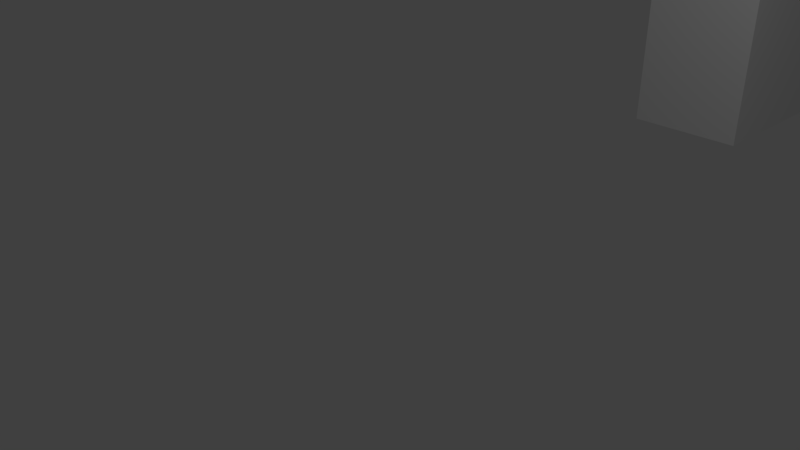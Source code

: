 # Source: Ingang.blend  (saved by Blender 2.78.0; exported with 4.5.12 LTS)
import bpy
from mathutils import Matrix  # noqa: F401  (used for matrix-valued properties, if any)

bpy.ops.wm.read_factory_settings(use_empty=True)
scene = bpy.context.scene
scene.name = 'Scene'

# ---- collections
col_collection_1 = bpy.data.collections.new('Collection 1'); scene.collection.children.link(col_collection_1)

# ---- world
world_world = bpy.data.worlds.new('World'); scene.world = world_world
world_world.color = (0.05088, 0.05088, 0.05088)
world_world.use_sun_shadow = False
world_world.sun_shadow_jitter_overblur = 0.0
world_world.cycles.sampling_method = 'MANUAL'

# ---- cameras
cam_camera = bpy.data.cameras.new('Camera')
cam_camera.clip_end = 100.0
cam_camera.lens = 35.0
cam_camera.sensor_width = 32.0
cam_camera.sensor_height = 18.0
cam_camera.ortho_scale = 7.314
cam_camera.dof.focus_distance = 0.0
cam_camera.dof.aperture_fstop = 128.0

# ---- lights
light_lamp = bpy.data.lights.new('Lamp', 'POINT')
light_lamp.transmission_factor = 0.0
light_lamp.cutoff_distance = 30.0
light_lamp.energy = 100.0
light_lamp.shadow_buffer_clip_start = 1.001
light_lamp.shadow_soft_size = 0.1
light_lamp.shadow_maximum_resolution = 0.006
light_lamp.use_absolute_resolution = True

# ---- meshes
me_cube_001 = bpy.data.meshes.new('Cube.001')
me_cube_001.from_pydata([(-1.0, -1.0, -1.0), (-1.0, -1.0, 1.0), (1.0, -1.0, -1.0), (1.0, -1.0, 1.0), (1.0, 0.0, 1.0), (1.0, -1.0, 0.0), (1.0, -0.5, 1.0), (1.0, -1.0, -0.5), (1.0, -0.5, -1.0), (1.0, -1.0, 0.5), (1.0, -0.5, 0.0), (1.0, -0.5, -0.5), (1.0, -0.5, 0.5), (1.0, -0.75, 1.0), (1.0, -1.0, -0.75), (1.0, -1.0, 0.25), (1.0, -0.25, 1.0), (1.0, -1.0, -0.25), (1.0, -0.75, -1.0), (1.0, -1.0, 0.75), (1.0, -0.5, -0.75), (1.0, -0.5, -0.25), (1.0, -0.5, 0.25), (1.0, -0.875, 1.0), (1.0, -1.0, -0.875), (1.0, 0.125, 1.0), (1.0, -1.0, 0.125), (1.0, 0.125, 0.0), (1.0, -0.375, 1.0), (1.0, -1.0, -0.375), (1.0, -0.625, -1.0), (1.0, -1.0, 0.625), (1.0, 0.0, 0.625), (1.0, 0.125, 0.5), (1.0, 0.125, -0.5), (1.0, -0.5, -0.875), (1.0, -0.5, -0.375), (1.0, -0.5, 0.125), (1.0, -0.5, 0.625), (1.0, -0.625, 1.0), (1.0, -1.0, -0.625), (1.0, -1.0, 0.375), (1.0, 0.125, -1.0), (1.0, -0.125, 1.0), (1.0, -1.0, -0.125), (1.0, -0.875, -1.0), (1.0, -1.0, 0.875), (1.0, -0.5, -0.625), (1.0, -0.5, -0.125), (1.0, -0.5, 0.375), (1.0, -0.25, 0.625), (1.0, 0.125, -0.75), (1.0, 0.125, 0.25), (1.0, 0.125, 0.75), (1.0, 0.125, -0.25), (1.0, -0.75, 0.625), (1.0, -0.625, 0.625), (1.0, -0.875, 0.625), (1.0, 0.125, -0.375), (1.0, 0.125, 0.625), (1.0, 0.125, 0.125), (1.0, 0.125, -0.875), (1.0, -0.125, 0.625), (1.0, -0.375, 0.625), (1.0, 0.125, -0.625), (1.0, 0.125, 0.375), (1.0, 0.125, 0.875), (1.0, 0.125, -0.125), (1.0, -0.9375, 1.0), (1.0, -1.0, -0.9375), (1.0, 0.0625, 1.0), (1.0, -1.0, 0.0625), (1.0, -0.9375, 0.0), (1.0, -0.4375, 1.0), (1.0, -1.0, -0.4375), (1.0, -0.5625, -1.0), (1.0, -1.0, 0.5625), (1.0, 0.0, 0.5625), (1.0, -0.9375, -0.5), (1.0, -0.5, -0.9375), (1.0, -0.5, -0.4375), (1.0, -0.9375, 0.5), (1.0, -0.5, 0.0625), (1.0, -0.5, 0.5625), (1.0, -0.6875, 1.0), (1.0, -1.0, -0.6875), (1.0, -1.0, 0.3125), (1.0, 0.1875, -1.0), (1.0, -0.1875, 1.0), (1.0, -1.0, -0.1875), (1.0, -0.8125, -1.0), (1.0, -1.0, 0.8125), (1.0, -0.5, -0.6875), (1.0, -0.5, -0.1875), (1.0, -0.5, 0.3125), (1.0, -0.25, 0.5625), (1.0, -0.9375, 0.25), (1.0, -0.9375, -0.75), (1.0, -0.75, -0.9375), (1.0, -0.9375, -0.25), (1.0, -0.9375, 0.75), (1.0, -0.75, 0.5625), (1.0, -0.8125, 1.0), (1.0, -1.0, -0.8125), (1.0, 0.1875, 1.0), (1.0, -1.0, 0.1875), (1.0, 0.1875, 0.0), (1.0, -0.3125, 1.0), (1.0, -1.0, -0.3125), (1.0, -0.6875, -1.0), (1.0, -1.0, 0.6875), (1.0, 0.1875, 0.5), (1.0, 0.1875, -0.5), (1.0, -0.5, -0.8125), (1.0, -0.5, -0.3125), (1.0, -0.5, 0.1875), (1.0, -0.5625, 1.0), (1.0, -1.0, -0.5625), (1.0, -1.0, 0.4375), (1.0, -0.5625, 0.0), (1.0, -0.0625, 1.0), (1.0, -1.0, -0.0625), (1.0, -0.9375, -1.0), (1.0, -1.0, 0.9375), (1.0, 0.0, 0.9375), (1.0, -0.5625, -0.5), (1.0, -0.5, -0.5625), (1.0, -0.5, -0.0625), (1.0, -0.5625, 0.5), (1.0, -0.5, 0.4375), (1.0, -0.5, 0.9375), (1.0, -0.25, 0.9375), (1.0, -0.5625, 0.25), (1.0, -0.5625, -0.75), (1.0, 0.1875, -0.75), (1.0, 0.1875, 0.25), (1.0, 0.1875, 0.75), (1.0, 0.1875, -0.25), (1.0, -0.5625, -0.25), (1.0, -0.75, 0.9375), (1.0, -0.625, 0.9375), (1.0, -0.6875, 0.625), (1.0, -0.5625, 0.625), (1.0, -0.625, 0.5625), (1.0, -0.9375, 0.625), (1.0, -0.8125, 0.625), (1.0, -0.875, 0.5625), (1.0, -0.5625, -0.125), (1.0, -0.5625, -0.375), (1.0, -0.9375, -0.375), (1.0, 0.1875, -0.375), (1.0, 0.125, -0.4375), (1.0, 0.125, -0.3125), (1.0, 0.0625, 0.625), (1.0, 0.1875, 0.625), (1.0, 0.125, 0.5625), (1.0, 0.125, 0.6875), (1.0, 0.1875, 0.125), (1.0, 0.125, 0.0625), (1.0, 0.125, 0.1875), (1.0, 0.1875, -0.875), (1.0, 0.125, -0.9375), (1.0, 0.125, -0.8125), (1.0, -0.5625, -0.625), (1.0, -0.5625, -0.875), (1.0, -0.625, -0.9375), (1.0, -0.9375, -0.875), (1.0, -0.875, -0.9375), (1.0, -0.5625, 0.375), (1.0, -0.5625, 0.125), (1.0, -0.9375, 0.125), (1.0, -0.125, 0.9375), (1.0, -0.1875, 0.625), (1.0, -0.0625, 0.625), (1.0, -0.125, 0.5625), (1.0, -0.4375, 0.625), (1.0, -0.3125, 0.625), (1.0, -0.375, 0.5625), (1.0, -0.375, 0.9375), (1.0, -0.9375, 0.375), (1.0, -0.9375, -0.625), (1.0, 0.1875, -0.625), (1.0, 0.125, -0.6875), (1.0, 0.125, -0.5625), (1.0, 0.1875, 0.375), (1.0, 0.125, 0.3125), (1.0, 0.125, 0.4375), (1.0, 0.1875, 0.875), (1.0, 0.125, 0.8125), (1.0, 0.125, 0.9375), (1.0, 0.1875, -0.125), (1.0, 0.125, -0.1875), (1.0, 0.125, -0.0625), (1.0, -0.9375, -0.125), (1.0, -0.9375, 0.875), (1.0, -0.875, 0.9375), (1.0, -0.8125, 0.9375), (1.0, -0.9375, 0.8125), (1.0, -0.9375, -0.1875), (1.0, 0.1875, -0.0625), (1.0, 0.1875, -0.1875), (1.0, 0.1875, 0.9375), (1.0, 0.1875, 0.8125), (1.0, 0.1875, 0.4375), (1.0, 0.1875, 0.3125), (1.0, 0.1875, -0.5625), (1.0, 0.1875, -0.6875), (1.0, -0.9375, -0.6875), (1.0, -0.9375, 0.3125), (1.0, -0.3125, 0.9375), (1.0, -0.3125, 0.5625), (1.0, -0.4375, 0.5625), (1.0, -0.0625, 0.5625), (1.0, -0.1875, 0.5625), (1.0, -0.0625, 0.9375), (1.0, -0.9375, 0.0625), (1.0, -0.5625, 0.1875), (1.0, -0.5625, 0.0625), (1.0, -0.5625, 0.4375), (1.0, -0.5625, 0.3125), (1.0, -0.8125, -0.9375), (1.0, -0.9375, -0.9375), (1.0, -0.5625, -0.8125), (1.0, -0.5625, -0.9375), (1.0, -0.6875, -0.9375), (1.0, -0.5625, -0.5625), (1.0, -0.5625, -0.6875), (1.0, 0.1875, -0.8125), (1.0, 0.1875, -0.9375), (1.0, 0.1875, 0.1875), (1.0, 0.1875, 0.0625), (1.0, 0.1875, 0.6875), (1.0, 0.1875, 0.5625), (1.0, 0.0625, 0.5625), (1.0, 0.1875, -0.3125), (1.0, 0.1875, -0.4375), (1.0, -0.9375, -0.4375), (1.0, -0.5625, -0.3125), (1.0, -0.5625, -0.4375), (1.0, -0.5625, -0.0625), (1.0, -0.5625, -0.1875), (1.0, -0.8125, 0.5625), (1.0, -0.9375, 0.5625), (1.0, -0.5625, 0.5625), (1.0, -0.6875, 0.5625), (1.0, -0.5625, 0.9375), (1.0, -0.6875, 0.9375), (1.0, -0.9375, 0.6875), (1.0, -0.9375, -0.3125), (1.0, -0.9375, -0.8125), (1.0, -0.9375, 0.1875), (1.0, -0.1875, 0.9375), (1.0, -0.4375, 0.9375), (1.0, -0.9375, 0.4375), (1.0, -0.9375, -0.5625), (1.0, 0.0625, 0.9375), (1.0, -0.9375, -0.0625), (1.0, -0.9375, 0.9375), (-1.0, -1.0, 0.0), (-1.0, 0.0, 1.0), (-1.0, -0.5, -1.0), (-1.0, -1.0, 0.5), (-1.0, -0.5, 0.0), (-1.0, -0.5, 1.0), (-1.0, -1.0, -0.5), (-1.0, -0.5, -0.5), (-1.0, -0.5, 0.5), (-1.0, -0.75, -1.0), (-1.0, -1.0, 0.75), (-1.0, -0.5, 0.25), (-1.0, -0.5, -0.25), (-1.0, -0.5, -0.75), (-1.0, -1.0, -0.75), (-1.0, -0.75, 1.0), (-1.0, -1.0, 0.25), (-1.0, -0.25, 1.0), (-1.0, -1.0, -0.25), (-1.0, -0.875, -1.0), (-1.0, -1.0, 0.875), (-1.0, -0.5, 0.125), (-1.0, -0.5, -0.375), (-1.0, -0.5, -0.875), (-1.0, -1.0, -0.625), (-1.0, -0.625, 1.0), (-1.0, 0.0, 0.625), (-1.0, -1.0, 0.375), (-1.0, -0.125, 1.0), (-1.0, -1.0, -0.125), (-1.0, 0.125, -1.0), (-1.0, -0.5, 0.625), (-1.0, -0.625, -1.0), (-1.0, -1.0, 0.625), (-1.0, -0.5, 0.375), (-1.0, -0.5, -0.125), (-1.0, -0.5, -0.625), (-1.0, 0.125, -0.5), (-1.0, -1.0, -0.875), (-1.0, -0.875, 1.0), (-1.0, 0.125, 0.0), (-1.0, 0.125, 1.0), (-1.0, -1.0, 0.125), (-1.0, -0.375, 1.0), (-1.0, -1.0, -0.375), (-1.0, 0.125, 0.5), (-1.0, -0.25, 0.625), (-1.0, 0.125, -0.75), (-1.0, 0.125, -0.25), (-1.0, -0.75, 0.625), (-1.0, 0.125, 0.25), (-1.0, 0.125, 0.75), (-1.0, 0.125, 0.875), (-1.0, 0.125, 0.625), (-1.0, 0.125, 0.375), (-1.0, 0.125, 0.125), (-1.0, -0.875, 0.625), (-1.0, -0.625, 0.625), (-1.0, 0.125, -0.125), (-1.0, -0.125, 0.625), (-1.0, -0.375, 0.625), (-1.0, 0.125, -0.875), (-1.0, 0.125, -0.625), (-1.0, 0.125, -0.375), (-1.0, -0.9375, -1.0), (-1.0, -1.0, 0.9375), (-1.0, -0.5, 0.0625), (-1.0, -0.5625, 0.5), (-1.0, -0.5, -0.4375), (-1.0, -0.5, -0.9375), (-1.0, -0.5625, -0.5), (-1.0, -1.0, -0.5625), (-1.0, -0.5625, 1.0), (-1.0, -0.5625, 0.0), (-1.0, 0.0, 0.5625), (-1.0, -1.0, 0.4375), (-1.0, -0.0625, 1.0), (-1.0, -1.0, -0.0625), (-1.0, -0.5, 0.5625), (-1.0, -0.6875, -1.0), (-1.0, -1.0, 0.6875), (-1.0, -0.5, 0.3125), (-1.0, -0.5, -0.1875), (-1.0, -0.5, -0.6875), (-1.0, 0.1875, -0.5), (-1.0, -1.0, -0.8125), (-1.0, -0.8125, 1.0), (-1.0, 0.1875, 0.0), (-1.0, 0.1875, 1.0), (-1.0, -1.0, 0.1875), (-1.0, -0.3125, 1.0), (-1.0, -1.0, -0.3125), (-1.0, 0.1875, 0.5), (-1.0, -0.25, 0.5625), (-1.0, 0.1875, -0.75), (-1.0, 0.1875, -0.25), (-1.0, -0.5625, -0.75), (-1.0, -0.75, -0.9375), (-1.0, -0.5625, -0.25), (-1.0, -0.5625, 0.25), (-1.0, -0.75, 0.5625), (-1.0, 0.1875, 0.25), (-1.0, 0.1875, 0.75), (-1.0, -0.8125, -1.0), (-1.0, -1.0, 0.8125), (-1.0, -0.5, 0.1875), (-1.0, -0.5, -0.3125), (-1.0, -0.5, -0.8125), (-1.0, -1.0, -0.6875), (-1.0, -0.6875, 1.0), (-1.0, -1.0, 0.3125), (-1.0, -0.1875, 1.0), (-1.0, -1.0, -0.1875), (-1.0, 0.1875, -1.0), (-1.0, -0.5625, -1.0), (-1.0, -1.0, 0.5625), (-1.0, -0.5, 0.4375), (-1.0, -0.9375, 0.5), (-1.0, -0.5, -0.0625), (-1.0, -0.5, -0.5625), (-1.0, -0.9375, -0.5), (-1.0, -1.0, -0.9375), (-1.0, -0.9375, 1.0), (-1.0, -0.9375, 0.0), (-1.0, 0.0, 0.9375), (-1.0, 0.0625, 1.0), (-1.0, -1.0, 0.0625), (-1.0, -0.4375, 1.0), (-1.0, -1.0, -0.4375), (-1.0, -0.5, 0.9375), (-1.0, -0.25, 0.9375), (-1.0, -0.9375, -0.75), (-1.0, -0.9375, -0.25), (-1.0, -0.9375, 0.25), (-1.0, -0.9375, 0.75), (-1.0, -0.75, 0.9375), (-1.0, 0.1875, 0.875), (-1.0, 0.125, 0.8125), (-1.0, 0.125, 0.9375), (-1.0, 0.1875, 0.625), (-1.0, 0.0625, 0.625), (-1.0, 0.125, 0.5625), (-1.0, 0.125, 0.6875), (-1.0, 0.1875, 0.375), (-1.0, 0.125, 0.3125), (-1.0, 0.125, 0.4375), (-1.0, 0.1875, 0.125), (-1.0, 0.125, 0.0625), (-1.0, 0.125, 0.1875), (-1.0, -0.9375, 0.875), (-1.0, -0.875, 0.9375), (-1.0, -0.8125, 0.625), (-1.0, -0.9375, 0.625), (-1.0, -0.875, 0.5625), (-1.0, -0.5625, 0.625), (-1.0, -0.6875, 0.625), (-1.0, -0.625, 0.5625), (-1.0, -0.9375, 0.375), (-1.0, -0.9375, 0.125), (-1.0, -0.5625, 0.125), (-1.0, -0.9375, -0.125), (-1.0, -0.9375, -0.375), (-1.0, -0.5625, -0.375), (-1.0, -0.9375, -0.625), (-1.0, -0.9375, -0.875), (-1.0, -0.875, -0.9375), (-1.0, -0.5625, -0.875), (-1.0, -0.625, -0.9375), (-1.0, 0.1875, -0.125), (-1.0, 0.125, -0.1875), (-1.0, 0.125, -0.0625), (-1.0, -0.125, 0.9375), (-1.0, -0.5625, -0.625), (-1.0, -0.5625, -0.125), (-1.0, -0.5625, 0.375), (-1.0, -0.625, 0.9375), (-1.0, -0.0625, 0.625), (-1.0, -0.1875, 0.625), (-1.0, -0.125, 0.5625), (-1.0, -0.3125, 0.625), (-1.0, -0.4375, 0.625), (-1.0, -0.375, 0.5625), (-1.0, -0.375, 0.9375), (-1.0, 0.1875, -0.875), (-1.0, 0.125, -0.9375), (-1.0, 0.125, -0.8125), (-1.0, 0.1875, -0.625), (-1.0, 0.125, -0.6875), (-1.0, 0.125, -0.5625), (-1.0, 0.1875, -0.375), (-1.0, 0.125, -0.4375), (-1.0, 0.125, -0.3125), (-1.0, 0.1875, -0.4375), (-1.0, 0.1875, -0.6875), (-1.0, 0.1875, -0.9375), (-1.0, -0.4375, 0.9375), (-1.0, -0.4375, 0.5625), (-1.0, -0.3125, 0.5625), (-1.0, -0.1875, 0.5625), (-1.0, -0.0625, 0.5625), (-1.0, -0.6875, 0.9375), (-1.0, -0.5625, 0.3125), (-1.0, -0.5625, -0.1875), (-1.0, -0.5625, -0.6875), (-1.0, -0.1875, 0.9375), (-1.0, 0.1875, -0.1875), (-1.0, -0.6875, -0.9375), (-1.0, -0.5625, -0.9375), (-1.0, -0.9375, -0.8125), (-1.0, -0.9375, -0.9375), (-1.0, -0.8125, -0.9375), (-1.0, -0.9375, -0.5625), (-1.0, -0.9375, -0.6875), (-1.0, -0.5625, -0.4375), (-1.0, -0.9375, -0.3125), (-1.0, -0.9375, -0.4375), (-1.0, -0.9375, -0.0625), (-1.0, -0.9375, -0.1875), (-1.0, -0.5625, 0.0625), (-1.0, -0.9375, 0.1875), (-1.0, -0.9375, 0.0625), (-1.0, -0.9375, 0.4375), (-1.0, -0.9375, 0.3125), (-1.0, -0.6875, 0.5625), (-1.0, -0.5625, 0.5625), (-1.0, -0.9375, 0.6875), (-1.0, -0.9375, 0.5625), (-1.0, -0.8125, 0.5625), (-1.0, -0.9375, 0.9375), (-1.0, -0.9375, 0.8125), (-1.0, 0.1875, 0.0625), (-1.0, 0.1875, 0.3125), (-1.0, 0.0625, 0.5625), (-1.0, 0.1875, 0.5625), (-1.0, 0.0625, 0.9375), (-1.0, 0.1875, 0.8125), (-1.0, 0.1875, 0.9375), (-1.0, 0.1875, 0.6875), (-1.0, 0.1875, 0.4375), (-1.0, 0.1875, 0.1875), (-1.0, -0.8125, 0.9375), (-1.0, -0.5625, 0.1875), (-1.0, -0.5625, -0.3125), (-1.0, -0.5625, -0.8125), (-1.0, 0.1875, -0.0625), (-1.0, -0.0625, 0.9375), (-1.0, -0.5625, -0.5625), (-1.0, -0.5625, -0.0625), (-1.0, -0.5625, 0.4375), (-1.0, -0.5625, 0.9375), (-1.0, -0.3125, 0.9375), (-1.0, 0.1875, -0.8125), (-1.0, 0.1875, -0.5625), (-1.0, 0.1875, -0.3125)], [], [(257, 68, 3, 123), (2, 69, 24, 103, 14, 85, 40, 117, 7, 74, 29, 108, 17, 89, 44, 121, 5, 71, 26, 105, 15, 86, 41, 118, 9, 76, 31, 110, 19, 91, 46, 123, 3, 1, 323, 278, 362, 268, 338, 291, 373, 261, 333, 285, 368, 274, 347, 300, 384, 258, 335, 287, 370, 276, 349, 302, 386, 264, 329, 282, 366, 272, 343, 296, 379, 0), (256, 72, 5, 121), (255, 70, 4, 124), (254, 78, 7, 117), (253, 81, 9, 118), (252, 73, 6, 130), (251, 88, 16, 131), (250, 96, 15, 105), (249, 97, 14, 103), (248, 99, 17, 108), (247, 100, 19, 110), (246, 84, 13, 139), (245, 116, 39, 140), (244, 141, 55, 101), (243, 142, 56, 143), (242, 144, 31, 76), (241, 145, 57, 146), (236, 149, 29, 74), (235, 150, 58, 151), (234, 137, 54, 152), (233, 153, 32, 77), (232, 154, 59, 155), (231, 136, 53, 156), (230, 157, 60, 158), (229, 135, 52, 159), (508, 348, 275, 388), (228, 160, 61, 161), (227, 134, 51, 162), (221, 166, 24, 69), (215, 170, 26, 71), (214, 120, 43, 171), (213, 172, 50, 95), (212, 173, 62, 174), (211, 175, 38, 83), (210, 176, 63, 177), (209, 107, 28, 178), (208, 179, 41, 86), (207, 180, 40, 85), (206, 181, 64, 182), (205, 112, 34, 183), (204, 184, 65, 185), (203, 111, 33, 186), (202, 187, 66, 188), (201, 104, 25, 189), (200, 190, 67, 191), (199, 106, 27, 192), (198, 193, 44, 89), (197, 194, 46, 91), (196, 102, 23, 195), (139, 13, 102, 196), (100, 197, 91, 19), (99, 198, 89, 17), (190, 199, 192, 67), (137, 200, 191, 54), (187, 201, 189, 66), (136, 202, 188, 53), (184, 203, 186, 65), (135, 204, 185, 52), (181, 205, 183, 64), (134, 206, 182, 51), (97, 207, 85, 14), (96, 208, 86, 15), (131, 16, 107, 209), (95, 50, 176, 210), (177, 63, 175, 211), (77, 32, 173, 212), (174, 62, 172, 213), (124, 4, 120, 214), (72, 215, 71, 5), (37, 115, 216, 169), (115, 22, 132, 216), (10, 82, 217, 119), (82, 37, 169, 217), (49, 129, 218, 168), (129, 12, 128, 218), (22, 94, 219, 132), (94, 49, 168, 219), (90, 220, 167, 45), (18, 98, 220, 90), (122, 221, 69, 2), (45, 167, 221, 122), (35, 113, 222, 164), (113, 20, 133, 222), (75, 223, 165, 30), (8, 79, 223, 75), (79, 35, 164, 223), (109, 224, 98, 18), (30, 165, 224, 109), (47, 126, 225, 163), (126, 11, 125, 225), (20, 92, 226, 133), (92, 47, 163, 226), (507, 330, 263, 387), (506, 325, 266, 374), (160, 227, 162, 61), (87, 228, 161, 42), (505, 331, 262, 376), (157, 229, 159, 60), (106, 230, 158, 27), (154, 231, 156, 59), (111, 232, 155, 33), (155, 59, 153, 233), (150, 234, 152, 58), (112, 235, 151, 34), (78, 236, 74, 7), (36, 114, 237, 148), (114, 21, 138, 237), (11, 80, 238, 125), (80, 36, 148, 238), (48, 127, 239, 147), (127, 10, 119, 239), (21, 93, 240, 138), (93, 48, 147, 240), (101, 55, 145, 241), (81, 242, 76, 9), (146, 57, 144, 242), (12, 83, 243, 128), (83, 38, 142, 243), (143, 56, 141, 244), (130, 6, 116, 245), (140, 39, 84, 246), (144, 247, 110, 31), (149, 248, 108, 29), (504, 328, 265, 377), (166, 249, 103, 24), (170, 250, 105, 26), (171, 43, 88, 251), (178, 28, 73, 252), (179, 253, 118, 41), (180, 254, 117, 40), (503, 334, 259, 382), (189, 25, 70, 255), (193, 256, 121, 44), (194, 257, 123, 46), (195, 23, 68, 257), (501, 354, 271, 365), (500, 356, 270, 364), (499, 357, 269, 363), (498, 344, 273, 393), (492, 383, 299, 396), (490, 398, 311, 399), (486, 380, 297, 408), (485, 409, 307, 358), (484, 410, 314, 411), (482, 412, 289, 336), (481, 413, 315, 414), (476, 417, 279, 324), (471, 420, 280, 326), (465, 424, 281, 327), (462, 369, 286, 429), (461, 430, 294, 341), (460, 431, 293, 340), (459, 432, 292, 339), (458, 367, 283, 433), (457, 434, 284, 332), (456, 435, 317, 436), (455, 437, 304, 351), (454, 438, 318, 439), (453, 385, 301, 440), (295, 448, 450, 342), (448, 321, 447, 450), (305, 445, 451, 352), (445, 320, 444, 451), (288, 442, 452, 371), (442, 319, 441, 452), (387, 263, 385, 453), (336, 289, 438, 454), (439, 318, 437, 455), (351, 304, 435, 456), (436, 317, 434, 457), (393, 273, 367, 458), (357, 459, 339, 269), (356, 460, 340, 270), (354, 461, 341, 271), (388, 275, 369, 462), (306, 427, 463, 353), (427, 316, 426, 463), (337, 464, 425, 290), (267, 355, 464, 337), (372, 465, 327, 260), (290, 425, 465, 372), (296, 343, 466, 422), (343, 272, 389, 466), (322, 467, 423, 277), (0, 379, 467, 322), (379, 296, 422, 467), (361, 468, 355, 267), (277, 423, 468, 361), (282, 329, 469, 421), (329, 264, 378, 469), (272, 366, 470, 389), (366, 282, 421, 470), (328, 471, 326, 265), (302, 349, 472, 419), (349, 276, 390, 472), (264, 386, 473, 378), (386, 302, 419, 473), (287, 335, 474, 418), (335, 258, 381, 474), (276, 370, 475, 390), (370, 287, 418, 475), (331, 476, 324, 262), (300, 347, 477, 416), (347, 274, 391, 477), (258, 384, 478, 381), (384, 300, 416, 478), (285, 333, 479, 415), (333, 261, 375, 479), (274, 368, 480, 391), (368, 285, 415, 480), (358, 307, 413, 481), (325, 482, 336, 266), (414, 315, 412, 482), (291, 338, 483, 410), (338, 268, 392, 483), (261, 373, 484, 375), (373, 291, 410, 484), (411, 314, 409, 485), (278, 323, 486, 407), (323, 1, 380, 486), (268, 362, 487, 392), (362, 278, 407, 487), (298, 405, 488, 345), (405, 313, 404, 488), (308, 402, 489, 359), (402, 312, 401, 489), (332, 284, 398, 490), (303, 399, 491, 350), (399, 311, 397, 491), (382, 259, 383, 492), (309, 395, 493, 360), (395, 310, 394, 493), (310, 396, 494, 394), (396, 299, 346, 494), (311, 400, 495, 397), (400, 309, 360, 495), (312, 403, 496, 401), (403, 303, 350, 496), (313, 406, 497, 404), (406, 308, 359, 497), (408, 297, 344, 498), (417, 499, 363, 279), (420, 500, 364, 280), (424, 501, 365, 281), (316, 428, 502, 426), (428, 298, 345, 502), (429, 286, 334, 503), (430, 504, 377, 294), (431, 505, 376, 293), (432, 506, 374, 292), (433, 283, 330, 507), (440, 301, 348, 508), (319, 443, 509, 441), (443, 305, 352, 509), (320, 446, 510, 444), (446, 295, 342, 510), (321, 449, 511, 447), (449, 306, 353, 511), (486, 396, 189, 257), (410, 144, 59, 311), (257, 144, 410, 486), (396, 311, 59, 189), (482, 243, 242, 484), (484, 242, 221, 467), (243, 482, 465, 223), (467, 221, 223, 465), (8, 2, 0, 260), (336, 83, 8, 260), (399, 155, 83, 336), (155, 399, 288, 42), (42, 288, 371, 87), (346, 104, 87, 371), (3, 104, 346, 1)])
me_cube_001.use_remesh_preserve_volume = False
me_cube_001.use_remesh_preserve_attributes = False
me_cube_001.use_mirror_vertex_groups = False
me_cube_001.update()

# ---- objects
ob_cube_001 = bpy.data.objects.new('Cube.001', me_cube_001)
ob_lamp = bpy.data.objects.new('Lamp', light_lamp)
ob_camera = bpy.data.objects.new('Camera', cam_camera)

# ---- transforms, parenting, visibility, modifiers, constraints
ob_cube_001.location = (1.418, -0.1319, 26.35)
ob_cube_001.scale = (0.8058, 41.16, 25.58)
ob_cube_001.lineart.crease_threshold = 0.0
ob_lamp.location = (4.076, 1.005, 5.904)
ob_lamp.rotation_euler = (0.6503, 0.05522, 1.866)
ob_lamp.lock_rotations_4d = False
ob_lamp.empty_display_type = 'ARROWS'
ob_lamp.color = (0.0, 0.0, 0.0, 0.0)
ob_lamp.lineart.crease_threshold = 0.0
ob_camera.location = (7.481, -6.508, 5.344)
ob_camera.rotation_euler = (1.109, 0.0, 0.8149)
ob_camera.lock_rotations_4d = False
ob_camera.empty_display_type = 'ARROWS'
ob_camera.color = (0.0, 0.0, 0.0, 0.0)
ob_camera.display_type = 'WIRE'
ob_camera.lineart.crease_threshold = 0.0

# ---- collection membership
col_collection_1.objects.link(ob_cube_001)
col_collection_1.objects.link(ob_lamp)
col_collection_1.objects.link(ob_camera)

# ---- scene / render settings (as saved in the file)
scene.camera = ob_camera
scene.frame_start = 1; scene.frame_end = 250; scene.frame_set(1)
scene.render.engine = 'BLENDER_EEVEE_NEXT'
scene.render.resolution_percentage = 50
scene.render.dither_intensity = 0.0
scene.cycles.use_denoising = False
scene.cycles.samples = 128
scene.cycles.sampling_pattern = 'TABULATED_SOBOL'
scene.cycles.light_sampling_threshold = 0.0
scene.cycles.use_adaptive_sampling = False
scene.cycles.use_light_tree = False
scene.cycles.blur_glossy = 0.0
scene.cycles.sample_clamp_indirect = 0.0
scene.view_settings.view_transform = 'Standard'
bpy.context.view_layer.update()
